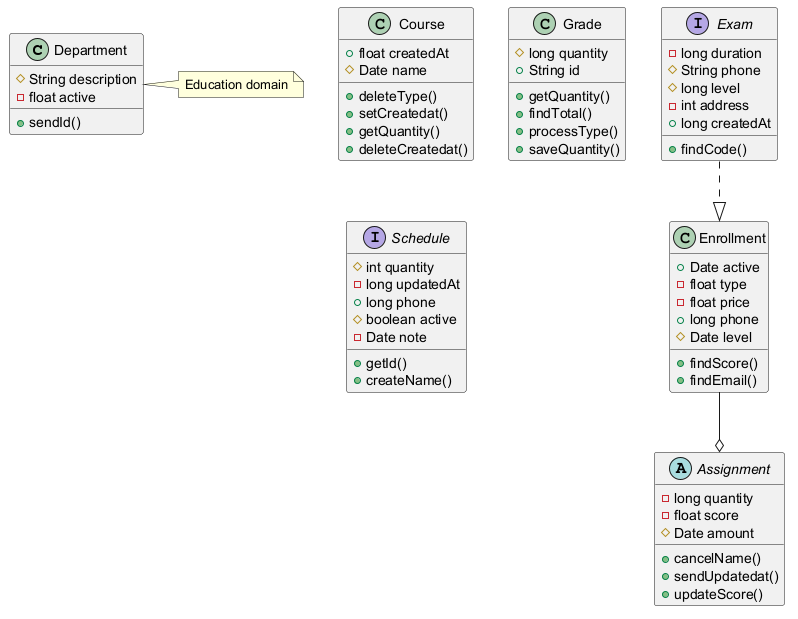

The diagram above was rendered by PlantUML. Its source (embedded in the PNG):
@startuml

class Department {
  #String description
  -float active
  +sendId()
}
class Enrollment {
  +Date active
  -float type
  -float price
  +long phone
  #Date level
  +findScore()
  +findEmail()
}
class Course {
  +float createdAt
  #Date name
  +deleteType()
  +setCreatedat()
  +getQuantity()
  +deleteCreatedat()
}
class Grade {
  #long quantity
  +String id
  +getQuantity()
  +findTotal()
  +processType()
  +saveQuantity()
}
abstract class Assignment {
  -long quantity
  -float score
  #Date amount
  +cancelName()
  +sendUpdatedat()
  +updateScore()
}
interface Schedule {
  #int quantity
  -long updatedAt
  +long phone
  #boolean active
  -Date note
  +getId()
  +createName()
}
interface Exam {
  -long duration
  #String phone
  #long level
  -int address
  +long createdAt
  +findCode()
}
Exam ..|> Enrollment
Enrollment --o Assignment
note right of Department : Education domain
@enduml